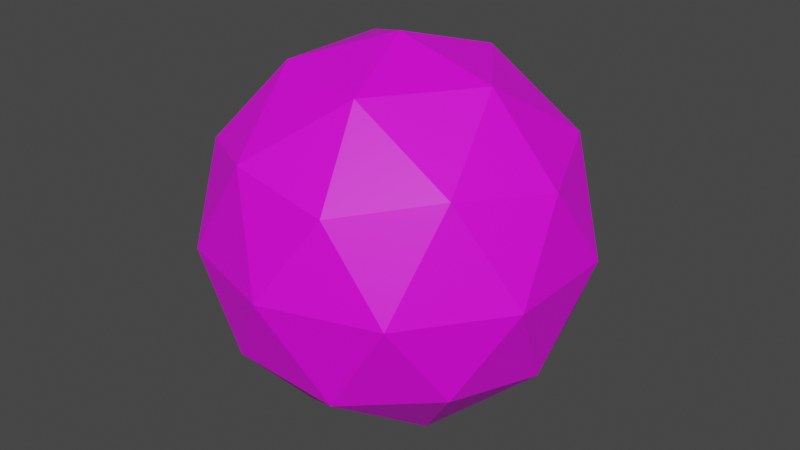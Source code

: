 # Source: unit_player_01.blend  (saved by Blender 2.81.16; exported with 4.5.12 LTS)
import bpy
from mathutils import Matrix  # noqa: F401  (used for matrix-valued properties, if any)

bpy.ops.wm.read_factory_settings(use_empty=True)
scene = bpy.context.scene
scene.name = 'Scene'

# ---- images (referenced by path relative to the original .blend; pixels are not part of the script)
import os
ASSET_DIR = os.environ.get("B2B_ASSET_DIR", "")  # directory of the original .blend (textures are referenced by path, not embedded)
HERE = os.path.dirname(os.path.abspath(__file__))  # packed textures are extracted next to this script under _unpacked/

def load_image(name, relpath, width, height, colorspace="sRGB"):
    """Load a texture the original file referenced (path relative to the .blend, or extracted next to this script)."""
    p = next((c for c in (os.path.join(HERE, relpath), os.path.join(ASSET_DIR, relpath)) if relpath and os.path.exists(c)), "")
    if p:
        img = bpy.data.images.load(p, check_existing=True)
        img.name = name
    else:  # same state as the original file: an image datablock whose file is absent (Cycles renders it pink)
        img = bpy.data.images.new(name, width, height)
        img.source = "FILE"
        img.filepath = "//" + (relpath or name)
    img.colorspace_settings.name = colorspace
    return img
img_unit_player_01_png = load_image('unit_player_01.png', 'unit_player_01.png', 1024, 1024, 'sRGB')

# ---- materials (node trees are filled in below, after node groups)
mat_material_002 = bpy.data.materials.new('Material.002')
mat_material_002.use_transparent_shadow = False

# ---- material node trees
mat_material_002.use_nodes = True; mat_material_002.node_tree.nodes.clear()
_N = mat_material_002.node_tree.nodes; _L = mat_material_002.node_tree.links
n0 = _N.new('ShaderNodeOutputMaterial'); n0.name = 'Material Output'; n0.location = (300, 300)
n1 = _N.new('ShaderNodeBsdfPrincipled'); n1.name = 'Principled BSDF'; n1.location = (10, 300)
n1.distribution = 'GGX'
n1.subsurface_method = 'BURLEY'
n1.inputs[3].default_value = 1.45
n1.inputs[27].default_value = (0.0, 0.0, 0.0, 1.0)
n1.inputs[28].default_value = 1.0
n2 = _N.new('ShaderNodeTexImage'); n2.name = 'Image Texture'; n2.location = (-280, 280)
n2.image = img_unit_player_01_png
_L.new(n1.outputs[0], n0.inputs[0])
_L.new(n2.outputs[0], n1.inputs[0])
n0.is_active_output = True

# ---- world
world_world = bpy.data.worlds.new('World'); scene.world = world_world
world_world.use_nodes = True; world_world.node_tree.nodes.clear()
_N = world_world.node_tree.nodes; _L = world_world.node_tree.links
n0 = _N.new('ShaderNodeOutputWorld'); n0.name = 'World Output'; n0.location = (300, 300)
n1 = _N.new('ShaderNodeBackground'); n1.name = 'Background'; n1.location = (10, 300)
n1.inputs[0].default_value = (0.05088, 0.05088, 0.05088, 1.0)
_L.new(n1.outputs[0], n0.inputs[0])
n0.is_active_output = True
world_world.color = (0.05088, 0.05088, 0.05088)
world_world.use_sun_shadow = False
world_world.sun_shadow_jitter_overblur = 0.0

# ---- meshes
me_icosphere = bpy.data.meshes.new('Icosphere')
me_icosphere.from_pydata([(0.0, 0.0, -1.0), (0.7236, -0.5257, -0.4472), (-0.2764, -0.8506, -0.4472), (-0.8944, 0.0, -0.4472), (-0.2764, 0.8506, -0.4472), (0.7236, 0.5257, -0.4472), (0.2764, -0.8506, 0.4472), (-0.7236, -0.5257, 0.4472), (-0.7236, 0.5257, 0.4472), (0.2764, 0.8506, 0.4472), (0.8944, 0.0, 0.4472), (0.0, 0.0, 1.0), (-0.1625, -0.5, -0.8507), (0.4253, -0.309, -0.8507), (0.2629, -0.809, -0.5257), (0.8506, 0.0, -0.5257), (0.4253, 0.309, -0.8507), (-0.5257, 0.0, -0.8507), (-0.6882, -0.5, -0.5257), (-0.1625, 0.5, -0.8507), (-0.6882, 0.5, -0.5257), (0.2629, 0.809, -0.5257), (0.9511, -0.309, 0.0), (0.9511, 0.309, 0.0), (0.0, -1.0, 0.0), (0.5878, -0.809, 0.0), (-0.9511, -0.309, 0.0), (-0.5878, -0.809, 0.0), (-0.5878, 0.809, 0.0), (-0.9511, 0.309, 0.0), (0.5878, 0.809, 0.0), (0.0, 1.0, 0.0), (0.6882, -0.5, 0.5257), (-0.2629, -0.809, 0.5257), (-0.8506, 0.0, 0.5257), (-0.2629, 0.809, 0.5257), (0.6882, 0.5, 0.5257), (0.1625, -0.5, 0.8507), (0.5257, 0.0, 0.8507), (-0.4253, -0.309, 0.8507), (-0.4253, 0.309, 0.8507), (0.1625, 0.5, 0.8507)], [], [(0, 13, 12), (1, 13, 15), (0, 12, 17), (0, 17, 19), (0, 19, 16), (1, 15, 22), (2, 14, 24), (3, 18, 26), (4, 20, 28), (5, 21, 30), (1, 22, 25), (2, 24, 27), (3, 26, 29), (4, 28, 31), (5, 30, 23), (6, 32, 37), (7, 33, 39), (8, 34, 40), (9, 35, 41), (10, 36, 38), (38, 41, 11), (38, 36, 41), (36, 9, 41), (41, 40, 11), (41, 35, 40), (35, 8, 40), (40, 39, 11), (40, 34, 39), (34, 7, 39), (39, 37, 11), (39, 33, 37), (33, 6, 37), (37, 38, 11), (37, 32, 38), (32, 10, 38), (23, 36, 10), (23, 30, 36), (30, 9, 36), (31, 35, 9), (31, 28, 35), (28, 8, 35), (29, 34, 8), (29, 26, 34), (26, 7, 34), (27, 33, 7), (27, 24, 33), (24, 6, 33), (25, 32, 6), (25, 22, 32), (22, 10, 32), (30, 31, 9), (30, 21, 31), (21, 4, 31), (28, 29, 8), (28, 20, 29), (20, 3, 29), (26, 27, 7), (26, 18, 27), (18, 2, 27), (24, 25, 6), (24, 14, 25), (14, 1, 25), (22, 23, 10), (22, 15, 23), (15, 5, 23), (16, 21, 5), (16, 19, 21), (19, 4, 21), (19, 20, 4), (19, 17, 20), (17, 3, 20), (17, 18, 3), (17, 12, 18), (12, 2, 18), (15, 16, 5), (15, 13, 16), (13, 0, 16), (12, 14, 2), (12, 13, 14), (13, 1, 14)])
_uv = me_icosphere.uv_layers.new(name='UVMap')
_uv.uv.foreach_set('vector', [0.8182, 0.0, 0.7727, 0.07873, 0.8636, 0.07873, 0.7273, 0.1575, 0.6818, 0.07873, 0.6364, 0.1575, 0.09091, 0.0, 0.04545, 0.07873, 0.1364, 0.07873, 0.2727, 0.0, 0.2273, 0.07873, 0.3182, 0.07873, 0.4545, 0.0, 0.4091, 0.07873, 0.5, 0.07873, 0.7273, 0.1575, 0.6364, 0.1575, 0.6818, 0.2362, 0.9091, 0.1575, 0.8182, 0.1575, 0.8636, 0.2362, 0.1818, 0.1575, 0.09091, 0.1575, 0.1364, 0.2362, 0.3636, 0.1575, 0.2727, 0.1575, 0.3182, 0.2362, 0.5455, 0.1575, 0.4545, 0.1575, 0.5, 0.2362, 0.7273, 0.1575, 0.6818, 0.2362, 0.7727, 0.2362, 0.9091, 0.1575, 0.8636, 0.2362, 0.9545, 0.2362, 0.1818, 0.1575, 0.1364, 0.2362, 0.2273, 0.2362, 0.3636, 0.1575, 0.3182, 0.2362, 0.4091, 0.2362, 0.5455, 0.1575, 0.5, 0.2362, 0.5909, 0.2362, 0.8182, 0.3149, 0.7273, 0.3149, 0.7727, 0.3937, 1.0, 0.3149, 0.9091, 0.3149, 0.9545, 0.3937, 0.2727, 0.3149, 0.1818, 0.3149, 0.2273, 0.3937, 0.4545, 0.3149, 0.3636, 0.3149, 0.4091, 0.3937, 0.6364, 0.3149, 0.5455, 0.3149, 0.5909, 0.3937, 0.5909, 0.3937, 0.5, 0.3937, 0.5455, 0.4724, 0.5909, 0.3937, 0.5455, 0.3149, 0.5, 0.3937, 0.5455, 0.3149, 0.4545, 0.3149, 0.5, 0.3937, 0.4091, 0.3937, 0.3182, 0.3937, 0.3636, 0.4724, 0.4091, 0.3937, 0.3636, 0.3149, 0.3182, 0.3937, 0.3636, 0.3149, 0.2727, 0.3149, 0.3182, 0.3937, 0.2273, 0.3937, 0.1364, 0.3937, 0.1818, 0.4724, 0.2273, 0.3937, 0.1818, 0.3149, 0.1364, 0.3937, 0.1818, 0.3149, 0.09091, 0.3149, 0.1364, 0.3937, 0.9545, 0.3937, 0.8636, 0.3937, 0.9091, 0.4724, 0.9545, 0.3937, 0.9091, 0.3149, 0.8636, 0.3937, 0.9091, 0.3149, 0.8182, 0.3149, 0.8636, 0.3937, 0.7727, 0.3937, 0.6818, 0.3937, 0.7273, 0.4724, 0.7727, 0.3937, 0.7273, 0.3149, 0.6818, 0.3937, 0.7273, 0.3149, 0.6364, 0.3149, 0.6818, 0.3937, 0.5909, 0.2362, 0.5455, 0.3149, 0.6364, 0.3149, 0.5909, 0.2362, 0.5, 0.2362, 0.5455, 0.3149, 0.5, 0.2362, 0.4545, 0.3149, 0.5455, 0.3149, 0.4091, 0.2362, 0.3636, 0.3149, 0.4545, 0.3149, 0.4091, 0.2362, 0.3182, 0.2362, 0.3636, 0.3149, 0.3182, 0.2362, 0.2727, 0.3149, 0.3636, 0.3149, 0.2273, 0.2362, 0.1818, 0.3149, 0.2727, 0.3149, 0.2273, 0.2362, 0.1364, 0.2362, 0.1818, 0.3149, 0.1364, 0.2362, 0.09091, 0.3149, 0.1818, 0.3149, 0.9545, 0.2362, 0.9091, 0.3149, 1.0, 0.3149, 0.9545, 0.2362, 0.8636, 0.2362, 0.9091, 0.3149, 0.8636, 0.2362, 0.8182, 0.3149, 0.9091, 0.3149, 0.7727, 0.2362, 0.7273, 0.3149, 0.8182, 0.3149, 0.7727, 0.2362, 0.6818, 0.2362, 0.7273, 0.3149, 0.6818, 0.2362, 0.6364, 0.3149, 0.7273, 0.3149, 0.5, 0.2362, 0.4091, 0.2362, 0.4545, 0.3149, 0.5, 0.2362, 0.4545, 0.1575, 0.4091, 0.2362, 0.4545, 0.1575, 0.3636, 0.1575, 0.4091, 0.2362, 0.3182, 0.2362, 0.2273, 0.2362, 0.2727, 0.3149, 0.3182, 0.2362, 0.2727, 0.1575, 0.2273, 0.2362, 0.2727, 0.1575, 0.1818, 0.1575, 0.2273, 0.2362, 0.1364, 0.2362, 0.04545, 0.2362, 0.09091, 0.3149, 0.1364, 0.2362, 0.09091, 0.1575, 0.04545, 0.2362, 0.09091, 0.1575, 0.0, 0.1575, 0.04545, 0.2362, 0.8636, 0.2362, 0.7727, 0.2362, 0.8182, 0.3149, 0.8636, 0.2362, 0.8182, 0.1575, 0.7727, 0.2362, 0.8182, 0.1575, 0.7273, 0.1575, 0.7727, 0.2362, 0.6818, 0.2362, 0.5909, 0.2362, 0.6364, 0.3149, 0.6818, 0.2362, 0.6364, 0.1575, 0.5909, 0.2362, 0.6364, 0.1575, 0.5455, 0.1575, 0.5909, 0.2362, 0.5, 0.07873, 0.4545, 0.1575, 0.5455, 0.1575, 0.5, 0.07873, 0.4091, 0.07873, 0.4545, 0.1575, 0.4091, 0.07873, 0.3636, 0.1575, 0.4545, 0.1575, 0.3182, 0.07873, 0.2727, 0.1575, 0.3636, 0.1575, 0.3182, 0.07873, 0.2273, 0.07873, 0.2727, 0.1575, 0.2273, 0.07873, 0.1818, 0.1575, 0.2727, 0.1575, 0.1364, 0.07873, 0.09091, 0.1575, 0.1818, 0.1575, 0.1364, 0.07873, 0.04545, 0.07873, 0.09091, 0.1575, 0.04545, 0.07873, 0.0, 0.1575, 0.09091, 0.1575, 0.6364, 0.1575, 0.5909, 0.07873, 0.5455, 0.1575, 0.6364, 0.1575, 0.6818, 0.07873, 0.5909, 0.07873, 0.6818, 0.07873, 0.6364, 0.0, 0.5909, 0.07873, 0.8636, 0.07873, 0.8182, 0.1575, 0.9091, 0.1575, 0.8636, 0.07873, 0.7727, 0.07873, 0.8182, 0.1575, 0.7727, 0.07873, 0.7273, 0.1575, 0.8182, 0.1575])
me_icosphere.materials.append(mat_material_002)
me_icosphere.use_remesh_fix_poles = True
me_icosphere.use_remesh_preserve_attributes = False
me_icosphere.use_mirror_vertex_groups = False
me_icosphere.update()

# ---- objects
ob_icosphere = bpy.data.objects.new('Icosphere', me_icosphere)

# ---- transforms, parenting, visibility, modifiers, constraints
ob_icosphere.location = (0.0, 0.0, 1.0)
ob_icosphere.lineart.crease_threshold = 0.0

# ---- collection membership
scene.collection.objects.link(ob_icosphere)

# ---- scene / render settings (as saved in the file)
scene.frame_start = 1; scene.frame_end = 250; scene.frame_set(1)
scene.render.engine = 'BLENDER_EEVEE_NEXT'
scene.cycles.use_denoising = False
scene.cycles.samples = 128
scene.cycles.sampling_pattern = 'TABULATED_SOBOL'
scene.cycles.use_adaptive_sampling = False
scene.cycles.use_light_tree = False
scene.view_settings.view_transform = 'Filmic'
bpy.context.view_layer.update()

# ---- added for rendering (the .blend has no active camera and no usable light): camera, sun
cam_auto = bpy.data.cameras.new('AutoCamera')
cam_auto.lens = 50.0
cam_auto.sensor_width = 36.0
cam_auto.clip_end = 1000.0
ob_auto_camera = bpy.data.objects.new('AutoCamera', cam_auto)
scene.collection.objects.link(ob_auto_camera)
ob_auto_camera.location = (3.15365, -3.78438, 3.52292)
ob_auto_camera.rotation_euler = (1.09748, -7.21219e-08, 0.694738)
scene.camera = ob_auto_camera
light_auto_sun = bpy.data.lights.new('AutoSun', 'SUN')
light_auto_sun.energy = 3.0
light_auto_sun.angle = 0.0523599
ob_auto_sun = bpy.data.objects.new('AutoSun', light_auto_sun)
scene.collection.objects.link(ob_auto_sun)
ob_auto_sun.rotation_euler = (0.872665, 0.174533, 0.523599)
bpy.context.view_layer.update()
